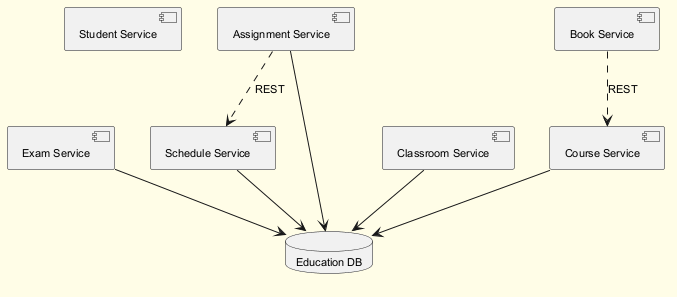

The diagram above was rendered by PlantUML. Its source (embedded in the PNG):
@startuml
skinparam backgroundColor #FFFDE7
skinparam classBackgroundColor #FFF9C4
skinparam classBorderColor #F57F17
skinparam defaultFontSize 11
component "Student Service" as C_StudentService
component "Schedule Service" as C_ScheduleService
component "Exam Service" as C_ExamService
component "Book Service" as C_BookService
component "Assignment Service" as C_AssignmentService
component "Classroom Service" as C_ClassroomService
component "Course Service" as C_CourseService
database "Education DB" as DB_education
C_ScheduleService --> DB_education
C_ExamService --> DB_education
C_AssignmentService --> DB_education
C_ClassroomService --> DB_education
C_CourseService --> DB_education
C_AssignmentService ..> C_ScheduleService : REST
C_BookService ..> C_CourseService : REST
@enduml